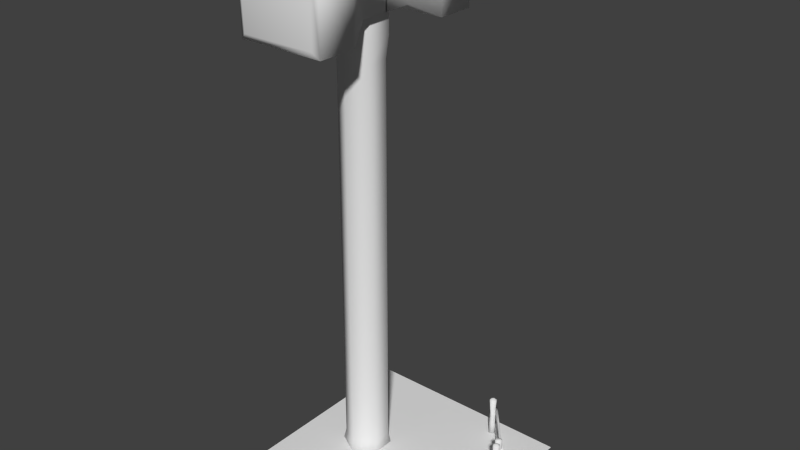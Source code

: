 # Source: scene.blend  (saved by Blender 2.72.0; exported with 4.5.12 LTS)
import bpy
from mathutils import Matrix  # noqa: F401  (used for matrix-valued properties, if any)

bpy.ops.wm.read_factory_settings(use_empty=True)
scene = bpy.context.scene
scene.name = 'Scene'

# ---- collections
col_collection_1 = bpy.data.collections.new('Collection 1'); scene.collection.children.link(col_collection_1)

# ---- materials (node trees are filled in below, after node groups)
mat_material_001 = bpy.data.materials.new('Material.001')
mat_material_001.alpha_threshold = 0.0
mat_material_001.use_transparent_shadow = False
mat_material_001.roughness = 0.5
mat_material_001.specular_intensity = 0.0
mat_hammer_shaft = bpy.data.materials.new('hammer_shaft')
mat_hammer_shaft.alpha_threshold = 0.0
mat_hammer_shaft.use_transparent_shadow = False
mat_hammer_shaft.roughness = 0.5
mat_hammer_shaft.specular_intensity = 0.0
mat_material_002 = bpy.data.materials.new('Material.002')
mat_material_002.alpha_threshold = 0.0
mat_material_002.use_transparent_shadow = False
mat_material_002.roughness = 0.5
mat_material_002.specular_intensity = 0.0

# ---- material node trees

# ---- world
world_world = bpy.data.worlds.new('World'); scene.world = world_world
world_world.color = (0.05088, 0.05088, 0.05088)
world_world.use_sun_shadow = False
world_world.sun_shadow_jitter_overblur = 0.0
world_world.cycles.sampling_method = 'MANUAL'
world_world.cycles.sample_map_resolution = 256

# ---- meshes
me_plane_024 = bpy.data.meshes.new('Plane.024')
me_plane_024.from_pydata([(-1.0, -1.0, 0.0), (1.0, -1.0, 0.0), (-1.0, 1.0, 0.0), (1.0, 1.0, 0.0)], [], [(0, 1, 3, 2)])
_uv = me_plane_024.uv_layers.new(name='UVMap')
_uv.uv.foreach_set('vector', [0.0001, 9.998e-05, 0.9999, 9.998e-05, 0.9999, 0.9999, 9.998e-05, 0.9999])
me_plane_024.use_remesh_preserve_volume = False
me_plane_024.use_remesh_preserve_attributes = False
me_plane_024.use_mirror_vertex_groups = False
me_plane_024.update()
me_plane_023 = bpy.data.meshes.new('Plane.023')
me_plane_023.from_pydata([(-1.0, -1.0, 0.0), (1.0, -1.0, 0.0), (-1.0, 1.0, 0.0), (1.0, 1.0, 0.0)], [], [(0, 1, 3, 2)])
_uv = me_plane_023.uv_layers.new(name='UVMap')
_uv.uv.foreach_set('vector', [0.0001, 9.998e-05, 0.9999, 9.998e-05, 0.9999, 0.9999, 9.998e-05, 0.9999])
me_plane_023.use_remesh_preserve_volume = False
me_plane_023.use_remesh_preserve_attributes = False
me_plane_023.use_mirror_vertex_groups = False
me_plane_023.update()
me_plane_022 = bpy.data.meshes.new('Plane.022')
me_plane_022.from_pydata([(-1.0, -1.0, 0.0), (1.0, -1.0, 0.0), (-1.0, 1.0, 0.0), (1.0, 1.0, 0.0)], [], [(0, 1, 3, 2)])
_uv = me_plane_022.uv_layers.new(name='UVMap')
_uv.uv.foreach_set('vector', [0.0001, 9.998e-05, 0.9999, 9.998e-05, 0.9999, 0.9999, 9.998e-05, 0.9999])
me_plane_022.use_remesh_preserve_volume = False
me_plane_022.use_remesh_preserve_attributes = False
me_plane_022.use_mirror_vertex_groups = False
me_plane_022.update()
me_plane_021 = bpy.data.meshes.new('Plane.021')
me_plane_021.from_pydata([(-1.0, -1.0, 0.0), (1.0, -1.0, 0.0), (-1.0, 1.0, 0.0), (1.0, 1.0, 0.0)], [], [(0, 1, 3, 2)])
_uv = me_plane_021.uv_layers.new(name='UVMap')
_uv.uv.foreach_set('vector', [0.0001, 9.998e-05, 0.9999, 9.998e-05, 0.9999, 0.9999, 9.998e-05, 0.9999])
me_plane_021.use_remesh_preserve_volume = False
me_plane_021.use_remesh_preserve_attributes = False
me_plane_021.use_mirror_vertex_groups = False
me_plane_021.update()
me_plane_020 = bpy.data.meshes.new('Plane.020')
me_plane_020.from_pydata([(-1.0, -1.0, 0.0), (1.0, -1.0, 0.0), (-1.0, 1.0, 0.0), (1.0, 1.0, 0.0)], [], [(0, 1, 3, 2)])
_uv = me_plane_020.uv_layers.new(name='UVMap')
_uv.uv.foreach_set('vector', [0.0001, 9.998e-05, 0.9999, 9.998e-05, 0.9999, 0.9999, 9.998e-05, 0.9999])
me_plane_020.use_remesh_preserve_volume = False
me_plane_020.use_remesh_preserve_attributes = False
me_plane_020.use_mirror_vertex_groups = False
me_plane_020.update()
me_plane_019 = bpy.data.meshes.new('Plane.019')
me_plane_019.from_pydata([(-1.0, -1.0, 0.0), (1.0, -1.0, 0.0), (-1.0, 1.0, 0.0), (1.0, 1.0, 0.0)], [], [(0, 1, 3, 2)])
_uv = me_plane_019.uv_layers.new(name='UVMap')
_uv.uv.foreach_set('vector', [0.0001, 9.998e-05, 0.9999, 9.998e-05, 0.9999, 0.9999, 9.998e-05, 0.9999])
me_plane_019.use_remesh_preserve_volume = False
me_plane_019.use_remesh_preserve_attributes = False
me_plane_019.use_mirror_vertex_groups = False
me_plane_019.update()
me_plane_018 = bpy.data.meshes.new('Plane.018')
me_plane_018.from_pydata([(-1.0, -1.0, 0.0), (1.0, -1.0, 0.0), (-1.0, 1.0, 0.0), (1.0, 1.0, 0.0)], [], [(0, 1, 3, 2)])
_uv = me_plane_018.uv_layers.new(name='UVMap')
_uv.uv.foreach_set('vector', [0.0001, 9.998e-05, 0.9999, 9.998e-05, 0.9999, 0.9999, 9.998e-05, 0.9999])
me_plane_018.use_remesh_preserve_volume = False
me_plane_018.use_remesh_preserve_attributes = False
me_plane_018.use_mirror_vertex_groups = False
me_plane_018.update()
me_plane_017 = bpy.data.meshes.new('Plane.017')
me_plane_017.from_pydata([(-1.0, -1.0, 0.0), (1.0, -1.0, 0.0), (-1.0, 1.0, 0.0), (1.0, 1.0, 0.0)], [], [(0, 1, 3, 2)])
_uv = me_plane_017.uv_layers.new(name='UVMap')
_uv.uv.foreach_set('vector', [0.0001, 9.998e-05, 0.9999, 9.998e-05, 0.9999, 0.9999, 9.998e-05, 0.9999])
me_plane_017.use_remesh_preserve_volume = False
me_plane_017.use_remesh_preserve_attributes = False
me_plane_017.use_mirror_vertex_groups = False
me_plane_017.update()
me_plane_016 = bpy.data.meshes.new('Plane.016')
me_plane_016.from_pydata([(-1.0, -1.0, 0.0), (1.0, -1.0, 0.0), (-1.0, 1.0, 0.0), (1.0, 1.0, 0.0)], [], [(0, 1, 3, 2)])
_uv = me_plane_016.uv_layers.new(name='UVMap')
_uv.uv.foreach_set('vector', [0.0001, 9.998e-05, 0.9999, 9.998e-05, 0.9999, 0.9999, 9.998e-05, 0.9999])
me_plane_016.use_remesh_preserve_volume = False
me_plane_016.use_remesh_preserve_attributes = False
me_plane_016.use_mirror_vertex_groups = False
me_plane_016.update()
me_plane_015 = bpy.data.meshes.new('Plane.015')
me_plane_015.from_pydata([(-1.0, -1.0, 0.0), (1.0, -1.0, 0.0), (-1.0, 1.0, 0.0), (1.0, 1.0, 0.0)], [], [(0, 1, 3, 2)])
_uv = me_plane_015.uv_layers.new(name='UVMap')
_uv.uv.foreach_set('vector', [0.0001, 9.998e-05, 0.9999, 9.998e-05, 0.9999, 0.9999, 9.998e-05, 0.9999])
me_plane_015.use_remesh_preserve_volume = False
me_plane_015.use_remesh_preserve_attributes = False
me_plane_015.use_mirror_vertex_groups = False
me_plane_015.update()
me_plane_014 = bpy.data.meshes.new('Plane.014')
me_plane_014.from_pydata([(-1.0, -1.0, 0.0), (1.0, -1.0, 0.0), (-1.0, 1.0, 0.0), (1.0, 1.0, 0.0)], [], [(0, 1, 3, 2)])
_uv = me_plane_014.uv_layers.new(name='UVMap')
_uv.uv.foreach_set('vector', [0.0001, 9.998e-05, 0.9999, 9.998e-05, 0.9999, 0.9999, 9.998e-05, 0.9999])
me_plane_014.use_remesh_preserve_volume = False
me_plane_014.use_remesh_preserve_attributes = False
me_plane_014.use_mirror_vertex_groups = False
me_plane_014.update()
me_plane_013 = bpy.data.meshes.new('Plane.013')
me_plane_013.from_pydata([(-1.0, -1.0, 0.0), (1.0, -1.0, 0.0), (-1.0, 1.0, 0.0), (1.0, 1.0, 0.0)], [], [(0, 1, 3, 2)])
_uv = me_plane_013.uv_layers.new(name='UVMap')
_uv.uv.foreach_set('vector', [0.0001, 9.998e-05, 0.9999, 9.998e-05, 0.9999, 0.9999, 9.998e-05, 0.9999])
me_plane_013.use_remesh_preserve_volume = False
me_plane_013.use_remesh_preserve_attributes = False
me_plane_013.use_mirror_vertex_groups = False
me_plane_013.update()
me_plane_012 = bpy.data.meshes.new('Plane.012')
me_plane_012.from_pydata([(-1.0, -1.0, 0.0), (1.0, -1.0, 0.0), (-1.0, 1.0, 0.0), (1.0, 1.0, 0.0)], [], [(0, 1, 3, 2)])
_uv = me_plane_012.uv_layers.new(name='UVMap')
_uv.uv.foreach_set('vector', [0.0001, 9.998e-05, 0.9999, 9.998e-05, 0.9999, 0.9999, 9.998e-05, 0.9999])
me_plane_012.use_remesh_preserve_volume = False
me_plane_012.use_remesh_preserve_attributes = False
me_plane_012.use_mirror_vertex_groups = False
me_plane_012.update()
me_plane_011 = bpy.data.meshes.new('Plane.011')
me_plane_011.from_pydata([(-1.0, -1.0, 0.0), (1.0, -1.0, 0.0), (-1.0, 1.0, 0.0), (1.0, 1.0, 0.0)], [], [(0, 1, 3, 2)])
_uv = me_plane_011.uv_layers.new(name='UVMap')
_uv.uv.foreach_set('vector', [0.0001, 9.998e-05, 0.9999, 9.998e-05, 0.9999, 0.9999, 9.998e-05, 0.9999])
me_plane_011.use_remesh_preserve_volume = False
me_plane_011.use_remesh_preserve_attributes = False
me_plane_011.use_mirror_vertex_groups = False
me_plane_011.update()
me_plane_010 = bpy.data.meshes.new('Plane.010')
me_plane_010.from_pydata([(-1.0, -1.0, 0.0), (1.0, -1.0, 0.0), (-1.0, 1.0, 0.0), (1.0, 1.0, 0.0)], [], [(0, 1, 3, 2)])
_uv = me_plane_010.uv_layers.new(name='UVMap')
_uv.uv.foreach_set('vector', [0.0001, 9.998e-05, 0.9999, 9.998e-05, 0.9999, 0.9999, 9.998e-05, 0.9999])
me_plane_010.use_remesh_preserve_volume = False
me_plane_010.use_remesh_preserve_attributes = False
me_plane_010.use_mirror_vertex_groups = False
me_plane_010.update()
me_plane_009 = bpy.data.meshes.new('Plane.009')
me_plane_009.from_pydata([(-1.0, -1.0, 0.0), (1.0, -1.0, 0.0), (-1.0, 1.0, 0.0), (1.0, 1.0, 0.0)], [], [(0, 1, 3, 2)])
_uv = me_plane_009.uv_layers.new(name='UVMap')
_uv.uv.foreach_set('vector', [0.0001, 9.998e-05, 0.9999, 9.998e-05, 0.9999, 0.9999, 9.998e-05, 0.9999])
me_plane_009.use_remesh_preserve_volume = False
me_plane_009.use_remesh_preserve_attributes = False
me_plane_009.use_mirror_vertex_groups = False
me_plane_009.update()
me_plane_008 = bpy.data.meshes.new('Plane.008')
me_plane_008.from_pydata([(-1.0, -1.0, 0.0), (1.0, -1.0, 0.0), (-1.0, 1.0, 0.0), (1.0, 1.0, 0.0)], [], [(0, 1, 3, 2)])
_uv = me_plane_008.uv_layers.new(name='UVMap')
_uv.uv.foreach_set('vector', [0.0001, 9.998e-05, 0.9999, 9.998e-05, 0.9999, 0.9999, 9.998e-05, 0.9999])
me_plane_008.use_remesh_preserve_volume = False
me_plane_008.use_remesh_preserve_attributes = False
me_plane_008.use_mirror_vertex_groups = False
me_plane_008.update()
me_plane_007 = bpy.data.meshes.new('Plane.007')
me_plane_007.from_pydata([(-1.0, -1.0, 0.0), (1.0, -1.0, 0.0), (-1.0, 1.0, 0.0), (1.0, 1.0, 0.0)], [], [(0, 1, 3, 2)])
_uv = me_plane_007.uv_layers.new(name='UVMap')
_uv.uv.foreach_set('vector', [0.0001, 9.998e-05, 0.9999, 9.998e-05, 0.9999, 0.9999, 9.998e-05, 0.9999])
me_plane_007.use_remesh_preserve_volume = False
me_plane_007.use_remesh_preserve_attributes = False
me_plane_007.use_mirror_vertex_groups = False
me_plane_007.update()
me_plane_006 = bpy.data.meshes.new('Plane.006')
me_plane_006.from_pydata([(-1.0, -1.0, 0.0), (1.0, -1.0, 0.0), (-1.0, 1.0, 0.0), (1.0, 1.0, 0.0)], [], [(0, 1, 3, 2)])
_uv = me_plane_006.uv_layers.new(name='UVMap')
_uv.uv.foreach_set('vector', [0.0001, 9.998e-05, 0.9999, 9.998e-05, 0.9999, 0.9999, 9.998e-05, 0.9999])
me_plane_006.use_remesh_preserve_volume = False
me_plane_006.use_remesh_preserve_attributes = False
me_plane_006.use_mirror_vertex_groups = False
me_plane_006.update()
me_plane_005 = bpy.data.meshes.new('Plane.005')
me_plane_005.from_pydata([(-1.0, -1.0, 0.0), (1.0, -1.0, 0.0), (-1.0, 1.0, 0.0), (1.0, 1.0, 0.0)], [], [(0, 1, 3, 2)])
_uv = me_plane_005.uv_layers.new(name='UVMap')
_uv.uv.foreach_set('vector', [0.0001, 9.998e-05, 0.9999, 9.998e-05, 0.9999, 0.9999, 9.998e-05, 0.9999])
me_plane_005.use_remesh_preserve_volume = False
me_plane_005.use_remesh_preserve_attributes = False
me_plane_005.use_mirror_vertex_groups = False
me_plane_005.update()
me_plane_004 = bpy.data.meshes.new('Plane.004')
me_plane_004.from_pydata([(-1.0, -1.0, 0.0), (1.0, -1.0, 0.0), (-1.0, 1.0, 0.0), (1.0, 1.0, 0.0)], [], [(0, 1, 3, 2)])
_uv = me_plane_004.uv_layers.new(name='UVMap')
_uv.uv.foreach_set('vector', [0.0001, 9.998e-05, 0.9999, 9.998e-05, 0.9999, 0.9999, 9.998e-05, 0.9999])
me_plane_004.use_remesh_preserve_volume = False
me_plane_004.use_remesh_preserve_attributes = False
me_plane_004.use_mirror_vertex_groups = False
me_plane_004.update()
me_plane_003 = bpy.data.meshes.new('Plane.003')
me_plane_003.from_pydata([(-1.0, -1.0, 0.0), (1.0, -1.0, 0.0), (-1.0, 1.0, 0.0), (1.0, 1.0, 0.0)], [], [(0, 1, 3, 2)])
_uv = me_plane_003.uv_layers.new(name='UVMap')
_uv.uv.foreach_set('vector', [0.0001, 9.998e-05, 0.9999, 9.998e-05, 0.9999, 0.9999, 9.998e-05, 0.9999])
me_plane_003.use_remesh_preserve_volume = False
me_plane_003.use_remesh_preserve_attributes = False
me_plane_003.use_mirror_vertex_groups = False
me_plane_003.update()
me_plane_002 = bpy.data.meshes.new('Plane.002')
me_plane_002.from_pydata([(-1.0, -1.0, 0.0), (1.0, -1.0, 0.0), (-1.0, 1.0, 0.0), (1.0, 1.0, 0.0)], [], [(0, 1, 3, 2)])
_uv = me_plane_002.uv_layers.new(name='UVMap')
_uv.uv.foreach_set('vector', [0.0001, 9.998e-05, 0.9999, 9.998e-05, 0.9999, 0.9999, 9.998e-05, 0.9999])
me_plane_002.use_remesh_preserve_volume = False
me_plane_002.use_remesh_preserve_attributes = False
me_plane_002.use_mirror_vertex_groups = False
me_plane_002.update()
me_plane_001 = bpy.data.meshes.new('Plane.001')
me_plane_001.from_pydata([(-1.0, -1.0, 0.0), (1.0, -1.0, 0.0), (-1.0, 1.0, 0.0), (1.0, 1.0, 0.0)], [], [(0, 1, 3, 2)])
_uv = me_plane_001.uv_layers.new(name='UVMap')
_uv.uv.foreach_set('vector', [0.0001, 9.998e-05, 0.9999, 9.998e-05, 0.9999, 0.9999, 9.998e-05, 0.9999])
me_plane_001.use_remesh_preserve_volume = False
me_plane_001.use_remesh_preserve_attributes = False
me_plane_001.use_mirror_vertex_groups = False
me_plane_001.update()
me_circle_002 = bpy.data.meshes.new('Circle.002')
me_circle_002.from_pydata([(0.2229, 1.382, 0.002217), (0.2659, 1.53, 0.002217), (0.1714, 1.647, 0.002217), (0.02582, 1.616, 0.002217), (-0.03975, 1.475, 0.002217), (0.06684, 1.361, 0.002217), (0.2231, 1.382, 0.602), (0.2675, 1.531, 0.602), (0.1627, 1.626, 0.6018), (0.03755, 1.598, 0.6016), (-0.02636, 1.479, 0.6021), (0.07469, 1.356, 0.6179), (0.2227, 1.383, 1.202), (0.2562, 1.527, 1.202), (0.1646, 1.625, 1.202), (0.02399, 1.617, 1.202), (0.001354, 1.484, 1.203), (0.03171, 1.368, 1.182), (0.2367, 1.365, 1.822), (0.301, 1.535, 1.845), (0.1803, 1.654, 1.879), (0.03057, 1.612, 1.889), (-0.04845, 1.468, 1.888), (0.05898, 1.331, 1.845), (0.1182, 1.503, 0.002217), (0.1871, 1.415, 1.868), (0.2179, 1.493, 1.891), (0.1636, 1.554, 1.924), (0.07835, 1.536, 1.932), (0.04747, 1.458, 1.909), (0.1018, 1.397, 1.876), (0.1327, 1.476, 1.9), (0.1225, -1.351, 0.0003213), (-0.007449, -1.436, 0.0003213), (-0.007448, -1.586, 0.0003213), (0.1225, -1.661, 0.0003213), (0.2669, -1.594, 0.0003213), (0.2555, -1.435, 0.0003213), (0.1225, -1.35, 0.602), (-0.007449, -1.436, 0.602), (0.02194, -1.569, 0.6019), (0.1258, -1.629, 0.6015), (0.2476, -1.583, 0.602), (0.2524, -1.426, 0.6179), (0.1222, -1.351, 1.202), (-0.006763, -1.436, 1.202), (-0.001641, -1.583, 1.202), (0.1221, -1.648, 1.202), (0.2267, -1.568, 1.203), (0.2729, -1.463, 1.182), (0.1225, -1.329, 1.822), (-0.03553, -1.417, 1.845), (-0.03553, -1.594, 1.892), (0.1225, -1.682, 1.915), (0.2804, -1.594, 1.892), (0.2804, -1.417, 1.845), (0.125, -1.51, 0.0003213), (0.1225, -1.38, 1.893), (0.02272, -1.435, 1.908), (0.02272, -1.547, 1.938), (0.1225, -1.602, 1.953), (0.2222, -1.547, 1.938), (0.2222, -1.435, 1.908), (0.1225, -1.491, 1.923), (0.2468, -1.716, 1.07), (0.2428, -0.6181, 1.128), (0.3102, -0.6179, 1.155), (0.3476, -1.709, 1.077), (0.2467, -1.714, 1.368), (0.2304, -0.6185, 1.393), (0.3059, -0.6187, 1.377), (0.3477, -1.709, 1.363), (0.247, 0.566, 1.036), (0.3433, 0.566, 1.041), (0.2708, 0.5661, 1.313), (0.3417, 0.5661, 1.318), (0.2471, 1.603, 1.1), (0.3483, 1.603, 1.1), (0.247, 1.602, 1.403), (0.3471, 1.581, 1.379), (0.2295, -1.736, 0.3204), (0.2354, -0.1148, 0.3515), (0.3238, -0.1142, 0.3815), (0.3449, -1.732, 0.3242), (0.2359, -1.74, 0.6113), (0.2583, -0.1152, 0.6263), (0.3408, -0.1151, 0.6317), (0.3546, -1.72, 0.5915), (0.236, 1.698, 0.2498), (0.3461, 1.691, 0.2602), (0.2361, 1.771, 0.5407), (0.3557, 1.762, 0.5339)], [], [(0, 6, 11, 5), (5, 11, 10, 4), (4, 10, 9, 3), (3, 9, 8, 2), (2, 8, 7, 1), (1, 7, 6, 0), (6, 12, 17, 11), (11, 17, 16, 10), (10, 16, 15, 9), (9, 15, 14, 8), (8, 14, 13, 7), (7, 13, 12, 6), (12, 18, 23, 17), (17, 23, 22, 16), (16, 22, 21, 15), (15, 21, 20, 14), (14, 20, 19, 13), (13, 19, 18, 12), (18, 25, 30, 23), (23, 30, 29, 22), (22, 29, 28, 21), (21, 28, 27, 20), (20, 27, 26, 19), (19, 26, 25, 18), (25, 31, 30), (30, 31, 29), (29, 31, 28), (28, 31, 27), (27, 31, 26), (26, 31, 25), (5, 24, 0), (4, 24, 5), (3, 24, 4), (2, 24, 3), (1, 24, 2), (0, 24, 1), (32, 38, 43, 37), (37, 43, 42, 36), (36, 42, 41, 35), (35, 41, 40, 34), (34, 40, 39, 33), (33, 39, 38, 32), (38, 44, 49, 43), (43, 49, 48, 42), (42, 48, 47, 41), (41, 47, 46, 40), (40, 46, 45, 39), (39, 45, 44, 38), (44, 50, 55, 49), (49, 55, 54, 48), (48, 54, 53, 47), (47, 53, 52, 46), (46, 52, 51, 45), (45, 51, 50, 44), (50, 57, 62, 55), (55, 62, 61, 54), (54, 61, 60, 53), (53, 60, 59, 52), (52, 59, 58, 51), (51, 58, 57, 50), (57, 63, 62), (62, 63, 61), (61, 63, 60), (60, 63, 59), (59, 63, 58), (58, 63, 57), (37, 56, 32), (36, 56, 37), (35, 56, 36), (34, 56, 35), (33, 56, 34), (32, 56, 33), (68, 69, 65, 64), (66, 65, 72, 73), (70, 71, 67, 66), (71, 68, 64, 67), (64, 65, 66, 67), (71, 70, 69, 68), (73, 72, 76, 77), (70, 66, 73, 75), (69, 70, 75, 74), (65, 69, 74, 72), (78, 79, 77, 76), (75, 73, 77, 79), (74, 75, 79, 78), (72, 74, 78, 76), (84, 85, 81, 80), (82, 81, 88, 89), (86, 87, 83, 82), (87, 84, 80, 83), (80, 81, 82, 83), (87, 86, 85, 84), (90, 91, 89, 88), (86, 82, 89, 91), (85, 86, 91, 90), (81, 85, 90, 88)])
me_circle_002.polygons.foreach_set('use_smooth', [True] * 96)
_uv = me_circle_002.uv_layers.new(name='UVMap')
_uv.uv.foreach_set('vector', [0.4726, 0.4598, 0.4654, 0.6064, 0.4283, 0.609, 0.4342, 0.4579, 0.4342, 0.4579, 0.4283, 0.609, 0.389, 0.6033, 0.3961, 0.4557, 0.3961, 0.4557, 0.389, 0.6033, 0.3554, 0.6026, 0.3585, 0.4543, 0.3585, 0.4543, 0.3554, 0.6026, 0.3235, 0.6018, 0.3223, 0.4539, 0.3223, 0.4539, 0.3235, 0.6018, 0.2885, 0.6014, 0.2857, 0.4548, 0.5102, 0.4616, 0.5036, 0.6078, 0.4654, 0.6064, 0.4726, 0.4598, 0.4654, 0.6064, 0.4623, 0.7549, 0.4146, 0.7496, 0.4283, 0.609, 0.4283, 0.609, 0.4146, 0.7496, 0.3845, 0.754, 0.389, 0.6033, 0.389, 0.6033, 0.3845, 0.754, 0.3508, 0.7525, 0.3554, 0.6026, 0.3554, 0.6026, 0.3508, 0.7525, 0.3162, 0.7509, 0.3235, 0.6018, 0.3235, 0.6018, 0.3162, 0.7509, 0.2833, 0.7486, 0.2885, 0.6014, 0.5036, 0.6078, 0.4986, 0.7545, 0.4623, 0.7549, 0.4654, 0.6064, 0.4623, 0.7549, 0.4658, 0.9076, 0.422, 0.9136, 0.4146, 0.7496, 0.4146, 0.7496, 0.422, 0.9136, 0.3802, 0.9238, 0.3845, 0.754, 0.3845, 0.754, 0.3802, 0.9238, 0.3406, 0.9211, 0.3508, 0.7525, 0.3508, 0.7525, 0.3406, 0.9211, 0.3026, 0.9165, 0.3162, 0.7509, 0.3162, 0.7509, 0.3026, 0.9165, 0.2624, 0.9043, 0.2833, 0.7486, 0.4986, 0.7545, 0.5102, 0.9116, 0.4658, 0.9076, 0.4623, 0.7549, 0.367, 0.9964, 0.3622, 0.9773, 0.3759, 0.9629, 0.3959, 0.9638, 0.3959, 0.9638, 0.3759, 0.9629, 0.3695, 0.9443, 0.3802, 0.9238, 0.3802, 0.9238, 0.3695, 0.9443, 0.3512, 0.9411, 0.3406, 0.9211, 0.3406, 0.9211, 0.3512, 0.9411, 0.3384, 0.9542, 0.3146, 0.9473, 0.3146, 0.9473, 0.3384, 0.9542, 0.3434, 0.9724, 0.3245, 0.9872, 0.3245, 0.9872, 0.3434, 0.9724, 0.3622, 0.9773, 0.367, 0.9964, 0.3622, 0.9773, 0.3567, 0.9587, 0.3759, 0.9629, 0.3759, 0.9629, 0.3567, 0.9587, 0.3695, 0.9443, 0.3695, 0.9443, 0.3567, 0.9587, 0.3512, 0.9411, 0.3512, 0.9411, 0.3567, 0.9587, 0.3384, 0.9542, 0.3384, 0.9542, 0.3567, 0.9587, 0.3434, 0.9724, 0.3434, 0.9724, 0.3567, 0.9587, 0.3622, 0.9773, 0.4116, 0.4213, 0.3752, 0.4231, 0.3923, 0.3885, 0.3961, 0.4557, 0.3752, 0.4231, 0.4116, 0.4213, 0.3585, 0.4543, 0.3752, 0.4231, 0.3961, 0.4557, 0.338, 0.4248, 0.3752, 0.4231, 0.3585, 0.4543, 0.3552, 0.3928, 0.3752, 0.4231, 0.338, 0.4248, 0.3923, 0.3885, 0.3752, 0.4231, 0.3552, 0.3928, 0.1134, 0.4538, 0.1099, 0.6016, 0.07259, 0.604, 0.07498, 0.4528, 0.07498, 0.4528, 0.07259, 0.604, 0.03462, 0.5983, 0.03617, 0.4516, 0.2621, 0.4604, 0.2454, 0.6067, 0.2129, 0.6053, 0.2237, 0.4567, 0.2237, 0.4567, 0.2129, 0.6053, 0.1828, 0.6043, 0.1875, 0.4547, 0.1875, 0.4547, 0.1828, 0.6043, 0.1486, 0.6031, 0.1513, 0.4545, 0.1513, 0.4545, 0.1486, 0.6031, 0.1099, 0.6016, 0.1134, 0.4538, 0.1099, 0.6016, 0.1015, 0.7516, 0.05515, 0.7431, 0.07259, 0.604, 0.07259, 0.604, 0.05515, 0.7431, 0.02645, 0.7454, 0.03462, 0.5983, 0.2454, 0.6067, 0.2438, 0.7545, 0.2115, 0.7556, 0.2129, 0.6053, 0.2129, 0.6053, 0.2115, 0.7556, 0.1769, 0.7556, 0.1828, 0.6043, 0.1828, 0.6043, 0.1769, 0.7556, 0.1403, 0.754, 0.1486, 0.6031, 0.1486, 0.6031, 0.1403, 0.754, 0.1015, 0.7516, 0.1099, 0.6016, 0.1015, 0.7516, 0.08848, 0.9045, 0.04426, 0.9059, 0.05515, 0.7431, 0.05515, 0.7431, 0.04426, 0.9059, 0.0001618, 0.9121, 0.02645, 0.7454, 0.2438, 0.7545, 0.2621, 0.9224, 0.2185, 0.9309, 0.2115, 0.7556, 0.2115, 0.7556, 0.2185, 0.9309, 0.1744, 0.926, 0.1769, 0.7556, 0.1769, 0.7556, 0.1744, 0.926, 0.1317, 0.9134, 0.1403, 0.754, 0.1403, 0.754, 0.1317, 0.9134, 0.08848, 0.9045, 0.1015, 0.7516, 0.09949, 0.944, 0.1191, 0.9506, 0.1254, 0.9736, 0.1099, 0.9872, 0.1099, 0.9872, 0.1254, 0.9736, 0.1484, 0.9796, 0.1525, 0.9998, 0.1525, 0.9998, 0.1484, 0.9796, 0.1652, 0.9626, 0.1848, 0.9692, 0.1848, 0.9692, 0.1652, 0.9626, 0.1589, 0.9396, 0.1744, 0.926, 0.1744, 0.926, 0.1589, 0.9396, 0.1358, 0.9336, 0.1317, 0.9134, 0.1317, 0.9134, 0.1358, 0.9336, 0.1191, 0.9506, 0.09949, 0.944, 0.1191, 0.9506, 0.1421, 0.9566, 0.1254, 0.9736, 0.1254, 0.9736, 0.1421, 0.9566, 0.1484, 0.9796, 0.1484, 0.9796, 0.1421, 0.9566, 0.1652, 0.9626, 0.1652, 0.9626, 0.1421, 0.9566, 0.1589, 0.9396, 0.1589, 0.9396, 0.1421, 0.9566, 0.1358, 0.9336, 0.1358, 0.9336, 0.1421, 0.9566, 0.1191, 0.9506, 0.1515, 0.391, 0.1695, 0.4226, 0.1309, 0.423, 0.1899, 0.3885, 0.1695, 0.4226, 0.1515, 0.391, 0.2059, 0.4235, 0.1695, 0.4226, 0.1899, 0.3885, 0.1875, 0.4547, 0.1695, 0.4226, 0.2059, 0.4235, 0.1513, 0.4545, 0.1695, 0.4226, 0.1875, 0.4547, 0.1309, 0.423, 0.1695, 0.4226, 0.1513, 0.4545, 0.02509, 0.3154, 0.2912, 0.3111, 0.2928, 0.3752, 0.02414, 0.3881, 0.2931, 0.2378, 0.2934, 0.2197, 0.5856, 0.2039, 0.5865, 0.2275, 0.2913, 0.2924, 0.02539, 0.2908, 0.02427, 0.2228, 0.2931, 0.2378, 0.02539, 0.2908, 0.001332, 0.2923, 0.0001618, 0.2214, 0.02427, 0.2228, 0.02459, 0.1979, 0.2934, 0.2197, 0.2931, 0.2378, 0.02427, 0.2228, 0.02539, 0.2908, 0.2913, 0.2924, 0.2912, 0.3111, 0.02509, 0.3154, 0.5865, 0.2275, 0.5856, 0.2039, 0.839, 0.199, 0.8395, 0.2243, 0.2913, 0.2924, 0.2931, 0.2378, 0.5865, 0.2275, 0.5871, 0.2957, 0.2912, 0.3111, 0.2913, 0.2924, 0.5871, 0.2957, 0.5868, 0.3134, 0.2928, 0.3752, 0.2912, 0.3111, 0.5868, 0.3134, 0.5856, 0.383, 0.8638, 0.2978, 0.8391, 0.292, 0.8395, 0.2243, 0.864, 0.2245, 0.5871, 0.2957, 0.5865, 0.2275, 0.8395, 0.2243, 0.8391, 0.292, 0.5868, 0.3134, 0.5871, 0.2957, 0.8391, 0.292, 0.8448, 0.3164, 0.5856, 0.383, 0.5868, 0.3134, 0.8448, 0.3164, 0.8385, 0.3881, 0.02713, 0.1227, 0.4243, 0.1179, 0.4254, 0.1853, 0.0282, 0.194, 0.4257, 0.03619, 0.4256, 0.01324, 0.8716, 0.0001618, 0.8705, 0.02738, 0.4244, 0.09763, 0.03198, 0.09315, 0.02811, 0.0285, 0.4257, 0.03619, 0.03198, 0.09315, 0.002994, 0.09855, 0.0001618, 0.02822, 0.02811, 0.0285, 0.02794, 0.0001627, 0.4256, 0.01324, 0.4257, 0.03619, 0.02811, 0.0285, 0.03198, 0.09315, 0.4244, 0.09763, 0.4243, 0.1179, 0.02713, 0.1227, 0.9141, 0.09111, 0.8848, 0.09598, 0.8705, 0.02738, 0.8966, 0.01893, 0.4244, 0.09763, 0.4257, 0.03619, 0.8705, 0.02738, 0.8848, 0.09598, 0.4243, 0.1179, 0.4244, 0.09763, 0.8848, 0.09598, 0.8868, 0.1255, 0.4254, 0.1853, 0.4243, 0.1179, 0.8868, 0.1255, 0.871, 0.1976])
me_circle_002.materials.append(mat_material_001)
me_circle_002.use_remesh_preserve_volume = False
me_circle_002.use_remesh_preserve_attributes = False
me_circle_002.use_mirror_vertex_groups = False
me_circle_002.update()
me_circle_001 = bpy.data.meshes.new('Circle.001')
me_circle_001.from_pydata([(0.2229, 1.382, 0.002217), (0.2659, 1.53, 0.002217), (0.1714, 1.647, 0.002217), (0.02582, 1.616, 0.002217), (-0.03975, 1.475, 0.002217), (0.06684, 1.361, 0.002217), (0.2231, 1.382, 0.602), (0.2675, 1.531, 0.602), (0.1627, 1.626, 0.6018), (0.03755, 1.598, 0.6016), (-0.02636, 1.479, 0.6021), (0.07469, 1.356, 0.6179), (0.2227, 1.383, 1.202), (0.2562, 1.527, 1.202), (0.1646, 1.625, 1.202), (0.02399, 1.617, 1.202), (0.001354, 1.484, 1.203), (0.03171, 1.368, 1.182), (0.2367, 1.365, 1.822), (0.301, 1.535, 1.845), (0.1803, 1.654, 1.879), (0.03057, 1.612, 1.889), (-0.04845, 1.468, 1.888), (0.05898, 1.331, 1.845), (0.1182, 1.503, 0.002217), (0.1871, 1.415, 1.868), (0.2179, 1.493, 1.891), (0.1636, 1.554, 1.924), (0.07835, 1.536, 1.932), (0.04747, 1.458, 1.909), (0.1018, 1.397, 1.876), (0.1327, 1.476, 1.9), (0.1225, -1.351, 0.0003213), (-0.007449, -1.436, 0.0003213), (-0.007448, -1.586, 0.0003213), (0.1225, -1.661, 0.0003213), (0.2669, -1.594, 0.0003213), (0.2555, -1.435, 0.0003213), (0.1225, -1.35, 0.602), (-0.007449, -1.436, 0.602), (0.02194, -1.569, 0.6019), (0.1258, -1.629, 0.6015), (0.2476, -1.583, 0.602), (0.2524, -1.426, 0.6179), (0.1222, -1.351, 1.202), (-0.006763, -1.436, 1.202), (-0.001641, -1.583, 1.202), (0.1221, -1.648, 1.202), (0.2267, -1.568, 1.203), (0.2729, -1.463, 1.182), (0.1225, -1.329, 1.822), (-0.03553, -1.417, 1.845), (-0.03553, -1.594, 1.892), (0.1225, -1.682, 1.915), (0.2804, -1.594, 1.892), (0.2804, -1.417, 1.845), (0.125, -1.51, 0.0003213), (0.1225, -1.38, 1.893), (0.02272, -1.435, 1.908), (0.02272, -1.547, 1.938), (0.1225, -1.602, 1.953), (0.2222, -1.547, 1.938), (0.2222, -1.435, 1.908), (0.1225, -1.491, 1.923), (0.2468, -1.716, 1.07), (0.2428, -0.6181, 1.128), (0.3102, -0.6179, 1.155), (0.3476, -1.709, 1.077), (0.2467, -1.714, 1.368), (0.2304, -0.6185, 1.393), (0.3059, -0.6187, 1.377), (0.3477, -1.709, 1.363), (0.247, 0.566, 1.036), (0.3433, 0.566, 1.041), (0.2708, 0.5661, 1.313), (0.3417, 0.5661, 1.318), (0.2471, 1.603, 1.1), (0.3483, 1.603, 1.1), (0.247, 1.602, 1.403), (0.3471, 1.581, 1.379), (0.2295, -1.736, 0.3204), (0.2354, -0.1148, 0.3515), (0.3238, -0.1142, 0.3815), (0.3449, -1.732, 0.3242), (0.2359, -1.74, 0.6113), (0.2583, -0.1152, 0.6263), (0.3408, -0.1151, 0.6317), (0.3546, -1.72, 0.5915), (0.236, 1.698, 0.2498), (0.3461, 1.691, 0.2602), (0.2361, 1.771, 0.5407), (0.3557, 1.762, 0.5339)], [], [(0, 6, 11, 5), (5, 11, 10, 4), (4, 10, 9, 3), (3, 9, 8, 2), (2, 8, 7, 1), (1, 7, 6, 0), (6, 12, 17, 11), (11, 17, 16, 10), (10, 16, 15, 9), (9, 15, 14, 8), (8, 14, 13, 7), (7, 13, 12, 6), (12, 18, 23, 17), (17, 23, 22, 16), (16, 22, 21, 15), (15, 21, 20, 14), (14, 20, 19, 13), (13, 19, 18, 12), (18, 25, 30, 23), (23, 30, 29, 22), (22, 29, 28, 21), (21, 28, 27, 20), (20, 27, 26, 19), (19, 26, 25, 18), (25, 31, 30), (30, 31, 29), (29, 31, 28), (28, 31, 27), (27, 31, 26), (26, 31, 25), (5, 24, 0), (4, 24, 5), (3, 24, 4), (2, 24, 3), (1, 24, 2), (0, 24, 1), (32, 38, 43, 37), (37, 43, 42, 36), (36, 42, 41, 35), (35, 41, 40, 34), (34, 40, 39, 33), (33, 39, 38, 32), (38, 44, 49, 43), (43, 49, 48, 42), (42, 48, 47, 41), (41, 47, 46, 40), (40, 46, 45, 39), (39, 45, 44, 38), (44, 50, 55, 49), (49, 55, 54, 48), (48, 54, 53, 47), (47, 53, 52, 46), (46, 52, 51, 45), (45, 51, 50, 44), (50, 57, 62, 55), (55, 62, 61, 54), (54, 61, 60, 53), (53, 60, 59, 52), (52, 59, 58, 51), (51, 58, 57, 50), (57, 63, 62), (62, 63, 61), (61, 63, 60), (60, 63, 59), (59, 63, 58), (58, 63, 57), (37, 56, 32), (36, 56, 37), (35, 56, 36), (34, 56, 35), (33, 56, 34), (32, 56, 33), (68, 69, 65, 64), (66, 65, 72, 73), (70, 71, 67, 66), (71, 68, 64, 67), (64, 65, 66, 67), (71, 70, 69, 68), (73, 72, 76, 77), (70, 66, 73, 75), (69, 70, 75, 74), (65, 69, 74, 72), (78, 79, 77, 76), (75, 73, 77, 79), (74, 75, 79, 78), (72, 74, 78, 76), (84, 85, 81, 80), (82, 81, 88, 89), (86, 87, 83, 82), (87, 84, 80, 83), (80, 81, 82, 83), (87, 86, 85, 84), (90, 91, 89, 88), (86, 82, 89, 91), (85, 86, 91, 90), (81, 85, 90, 88)])
me_circle_001.polygons.foreach_set('use_smooth', [True] * 96)
_uv = me_circle_001.uv_layers.new(name='UVMap')
_uv.uv.foreach_set('vector', [0.4726, 0.4598, 0.4654, 0.6064, 0.4283, 0.609, 0.4342, 0.4579, 0.4342, 0.4579, 0.4283, 0.609, 0.389, 0.6033, 0.3961, 0.4557, 0.3961, 0.4557, 0.389, 0.6033, 0.3554, 0.6026, 0.3585, 0.4543, 0.3585, 0.4543, 0.3554, 0.6026, 0.3235, 0.6018, 0.3223, 0.4539, 0.3223, 0.4539, 0.3235, 0.6018, 0.2885, 0.6014, 0.2857, 0.4548, 0.5102, 0.4616, 0.5036, 0.6078, 0.4654, 0.6064, 0.4726, 0.4598, 0.4654, 0.6064, 0.4623, 0.7549, 0.4146, 0.7496, 0.4283, 0.609, 0.4283, 0.609, 0.4146, 0.7496, 0.3845, 0.754, 0.389, 0.6033, 0.389, 0.6033, 0.3845, 0.754, 0.3508, 0.7525, 0.3554, 0.6026, 0.3554, 0.6026, 0.3508, 0.7525, 0.3162, 0.7509, 0.3235, 0.6018, 0.3235, 0.6018, 0.3162, 0.7509, 0.2833, 0.7486, 0.2885, 0.6014, 0.5036, 0.6078, 0.4986, 0.7545, 0.4623, 0.7549, 0.4654, 0.6064, 0.4623, 0.7549, 0.4658, 0.9076, 0.422, 0.9136, 0.4146, 0.7496, 0.4146, 0.7496, 0.422, 0.9136, 0.3802, 0.9238, 0.3845, 0.754, 0.3845, 0.754, 0.3802, 0.9238, 0.3406, 0.9211, 0.3508, 0.7525, 0.3508, 0.7525, 0.3406, 0.9211, 0.3026, 0.9165, 0.3162, 0.7509, 0.3162, 0.7509, 0.3026, 0.9165, 0.2624, 0.9043, 0.2833, 0.7486, 0.4986, 0.7545, 0.5102, 0.9116, 0.4658, 0.9076, 0.4623, 0.7549, 0.367, 0.9964, 0.3622, 0.9773, 0.3759, 0.9629, 0.3959, 0.9638, 0.3959, 0.9638, 0.3759, 0.9629, 0.3695, 0.9443, 0.3802, 0.9238, 0.3802, 0.9238, 0.3695, 0.9443, 0.3512, 0.9411, 0.3406, 0.9211, 0.3406, 0.9211, 0.3512, 0.9411, 0.3384, 0.9542, 0.3146, 0.9473, 0.3146, 0.9473, 0.3384, 0.9542, 0.3434, 0.9724, 0.3245, 0.9872, 0.3245, 0.9872, 0.3434, 0.9724, 0.3622, 0.9773, 0.367, 0.9964, 0.3622, 0.9773, 0.3567, 0.9587, 0.3759, 0.9629, 0.3759, 0.9629, 0.3567, 0.9587, 0.3695, 0.9443, 0.3695, 0.9443, 0.3567, 0.9587, 0.3512, 0.9411, 0.3512, 0.9411, 0.3567, 0.9587, 0.3384, 0.9542, 0.3384, 0.9542, 0.3567, 0.9587, 0.3434, 0.9724, 0.3434, 0.9724, 0.3567, 0.9587, 0.3622, 0.9773, 0.4116, 0.4213, 0.3752, 0.4231, 0.3923, 0.3885, 0.3961, 0.4557, 0.3752, 0.4231, 0.4116, 0.4213, 0.3585, 0.4543, 0.3752, 0.4231, 0.3961, 0.4557, 0.338, 0.4248, 0.3752, 0.4231, 0.3585, 0.4543, 0.3552, 0.3928, 0.3752, 0.4231, 0.338, 0.4248, 0.3923, 0.3885, 0.3752, 0.4231, 0.3552, 0.3928, 0.1134, 0.4538, 0.1099, 0.6016, 0.07259, 0.604, 0.07498, 0.4528, 0.07498, 0.4528, 0.07259, 0.604, 0.03462, 0.5983, 0.03617, 0.4516, 0.2621, 0.4604, 0.2454, 0.6067, 0.2129, 0.6053, 0.2237, 0.4567, 0.2237, 0.4567, 0.2129, 0.6053, 0.1828, 0.6043, 0.1875, 0.4547, 0.1875, 0.4547, 0.1828, 0.6043, 0.1486, 0.6031, 0.1513, 0.4545, 0.1513, 0.4545, 0.1486, 0.6031, 0.1099, 0.6016, 0.1134, 0.4538, 0.1099, 0.6016, 0.1015, 0.7516, 0.05515, 0.7431, 0.07259, 0.604, 0.07259, 0.604, 0.05515, 0.7431, 0.02645, 0.7454, 0.03462, 0.5983, 0.2454, 0.6067, 0.2438, 0.7545, 0.2115, 0.7556, 0.2129, 0.6053, 0.2129, 0.6053, 0.2115, 0.7556, 0.1769, 0.7556, 0.1828, 0.6043, 0.1828, 0.6043, 0.1769, 0.7556, 0.1403, 0.754, 0.1486, 0.6031, 0.1486, 0.6031, 0.1403, 0.754, 0.1015, 0.7516, 0.1099, 0.6016, 0.1015, 0.7516, 0.08848, 0.9045, 0.04426, 0.9059, 0.05515, 0.7431, 0.05515, 0.7431, 0.04426, 0.9059, 0.0001618, 0.9121, 0.02645, 0.7454, 0.2438, 0.7545, 0.2621, 0.9224, 0.2185, 0.9309, 0.2115, 0.7556, 0.2115, 0.7556, 0.2185, 0.9309, 0.1744, 0.926, 0.1769, 0.7556, 0.1769, 0.7556, 0.1744, 0.926, 0.1317, 0.9134, 0.1403, 0.754, 0.1403, 0.754, 0.1317, 0.9134, 0.08848, 0.9045, 0.1015, 0.7516, 0.09949, 0.944, 0.1191, 0.9506, 0.1254, 0.9736, 0.1099, 0.9872, 0.1099, 0.9872, 0.1254, 0.9736, 0.1484, 0.9796, 0.1525, 0.9998, 0.1525, 0.9998, 0.1484, 0.9796, 0.1652, 0.9626, 0.1848, 0.9692, 0.1848, 0.9692, 0.1652, 0.9626, 0.1589, 0.9396, 0.1744, 0.926, 0.1744, 0.926, 0.1589, 0.9396, 0.1358, 0.9336, 0.1317, 0.9134, 0.1317, 0.9134, 0.1358, 0.9336, 0.1191, 0.9506, 0.09949, 0.944, 0.1191, 0.9506, 0.1421, 0.9566, 0.1254, 0.9736, 0.1254, 0.9736, 0.1421, 0.9566, 0.1484, 0.9796, 0.1484, 0.9796, 0.1421, 0.9566, 0.1652, 0.9626, 0.1652, 0.9626, 0.1421, 0.9566, 0.1589, 0.9396, 0.1589, 0.9396, 0.1421, 0.9566, 0.1358, 0.9336, 0.1358, 0.9336, 0.1421, 0.9566, 0.1191, 0.9506, 0.1515, 0.391, 0.1695, 0.4226, 0.1309, 0.423, 0.1899, 0.3885, 0.1695, 0.4226, 0.1515, 0.391, 0.2059, 0.4235, 0.1695, 0.4226, 0.1899, 0.3885, 0.1875, 0.4547, 0.1695, 0.4226, 0.2059, 0.4235, 0.1513, 0.4545, 0.1695, 0.4226, 0.1875, 0.4547, 0.1309, 0.423, 0.1695, 0.4226, 0.1513, 0.4545, 0.02509, 0.3154, 0.2912, 0.3111, 0.2928, 0.3752, 0.02414, 0.3881, 0.2931, 0.2378, 0.2934, 0.2197, 0.5856, 0.2039, 0.5865, 0.2275, 0.2913, 0.2924, 0.02539, 0.2908, 0.02427, 0.2228, 0.2931, 0.2378, 0.02539, 0.2908, 0.001332, 0.2923, 0.0001618, 0.2214, 0.02427, 0.2228, 0.02459, 0.1979, 0.2934, 0.2197, 0.2931, 0.2378, 0.02427, 0.2228, 0.02539, 0.2908, 0.2913, 0.2924, 0.2912, 0.3111, 0.02509, 0.3154, 0.5865, 0.2275, 0.5856, 0.2039, 0.839, 0.199, 0.8395, 0.2243, 0.2913, 0.2924, 0.2931, 0.2378, 0.5865, 0.2275, 0.5871, 0.2957, 0.2912, 0.3111, 0.2913, 0.2924, 0.5871, 0.2957, 0.5868, 0.3134, 0.2928, 0.3752, 0.2912, 0.3111, 0.5868, 0.3134, 0.5856, 0.383, 0.8638, 0.2978, 0.8391, 0.292, 0.8395, 0.2243, 0.864, 0.2245, 0.5871, 0.2957, 0.5865, 0.2275, 0.8395, 0.2243, 0.8391, 0.292, 0.5868, 0.3134, 0.5871, 0.2957, 0.8391, 0.292, 0.8448, 0.3164, 0.5856, 0.383, 0.5868, 0.3134, 0.8448, 0.3164, 0.8385, 0.3881, 0.02713, 0.1227, 0.4243, 0.1179, 0.4254, 0.1853, 0.0282, 0.194, 0.4257, 0.03619, 0.4256, 0.01324, 0.8716, 0.0001618, 0.8705, 0.02738, 0.4244, 0.09763, 0.03198, 0.09315, 0.02811, 0.0285, 0.4257, 0.03619, 0.03198, 0.09315, 0.002994, 0.09855, 0.0001618, 0.02822, 0.02811, 0.0285, 0.02794, 0.0001627, 0.4256, 0.01324, 0.4257, 0.03619, 0.02811, 0.0285, 0.03198, 0.09315, 0.4244, 0.09763, 0.4243, 0.1179, 0.02713, 0.1227, 0.9141, 0.09111, 0.8848, 0.09598, 0.8705, 0.02738, 0.8966, 0.01893, 0.4244, 0.09763, 0.4257, 0.03619, 0.8705, 0.02738, 0.8848, 0.09598, 0.4243, 0.1179, 0.4244, 0.09763, 0.8848, 0.09598, 0.8868, 0.1255, 0.4254, 0.1853, 0.4243, 0.1179, 0.8868, 0.1255, 0.871, 0.1976])
me_circle_001.materials.append(mat_material_001)
me_circle_001.use_remesh_preserve_volume = False
me_circle_001.use_remesh_preserve_attributes = False
me_circle_001.use_mirror_vertex_groups = False
me_circle_001.update()
me_circle = bpy.data.meshes.new('Circle')
me_circle.from_pydata([(0.2229, 1.382, 0.002217), (0.2659, 1.53, 0.002217), (0.1714, 1.647, 0.002217), (0.02582, 1.616, 0.002217), (-0.03975, 1.475, 0.002217), (0.06684, 1.361, 0.002217), (0.2231, 1.382, 0.602), (0.2675, 1.531, 0.602), (0.1627, 1.626, 0.6018), (0.03755, 1.598, 0.6016), (-0.02636, 1.479, 0.6021), (0.07469, 1.356, 0.6179), (0.2227, 1.383, 1.202), (0.2562, 1.527, 1.202), (0.1646, 1.625, 1.202), (0.02399, 1.617, 1.202), (0.001354, 1.484, 1.203), (0.03171, 1.368, 1.182), (0.2367, 1.365, 1.822), (0.301, 1.535, 1.845), (0.1803, 1.654, 1.879), (0.03057, 1.612, 1.889), (-0.04845, 1.468, 1.888), (0.05898, 1.331, 1.845), (0.1182, 1.503, 0.002217), (0.1871, 1.415, 1.868), (0.2179, 1.493, 1.891), (0.1636, 1.554, 1.924), (0.07835, 1.536, 1.932), (0.04747, 1.458, 1.909), (0.1018, 1.397, 1.876), (0.1327, 1.476, 1.9), (0.1225, -1.351, 0.0003213), (-0.007449, -1.436, 0.0003213), (-0.007448, -1.586, 0.0003213), (0.1225, -1.661, 0.0003213), (0.2669, -1.594, 0.0003213), (0.2555, -1.435, 0.0003213), (0.1225, -1.35, 0.602), (-0.007449, -1.436, 0.602), (0.02194, -1.569, 0.6019), (0.1258, -1.629, 0.6015), (0.2476, -1.583, 0.602), (0.2524, -1.426, 0.6179), (0.1222, -1.351, 1.202), (-0.006763, -1.436, 1.202), (-0.001641, -1.583, 1.202), (0.1221, -1.648, 1.202), (0.2267, -1.568, 1.203), (0.2729, -1.463, 1.182), (0.1225, -1.329, 1.822), (-0.03553, -1.417, 1.845), (-0.03553, -1.594, 1.892), (0.1225, -1.682, 1.915), (0.2804, -1.594, 1.892), (0.2804, -1.417, 1.845), (0.125, -1.51, 0.0003213), (0.1225, -1.38, 1.893), (0.02272, -1.435, 1.908), (0.02272, -1.547, 1.938), (0.1225, -1.602, 1.953), (0.2222, -1.547, 1.938), (0.2222, -1.435, 1.908), (0.1225, -1.491, 1.923), (0.2468, -1.716, 1.07), (0.2428, -0.6181, 1.128), (0.3102, -0.6179, 1.155), (0.3476, -1.709, 1.077), (0.2467, -1.714, 1.368), (0.2304, -0.6185, 1.393), (0.3059, -0.6187, 1.377), (0.3477, -1.709, 1.363), (0.247, 0.566, 1.036), (0.3433, 0.566, 1.041), (0.2708, 0.5661, 1.313), (0.3417, 0.5661, 1.318), (0.2471, 1.603, 1.1), (0.3483, 1.603, 1.1), (0.247, 1.602, 1.403), (0.3471, 1.581, 1.379), (0.2295, -1.736, 0.3204), (0.2354, -0.1148, 0.3515), (0.3238, -0.1142, 0.3815), (0.3449, -1.732, 0.3242), (0.2359, -1.74, 0.6113), (0.2583, -0.1152, 0.6263), (0.3408, -0.1151, 0.6317), (0.3546, -1.72, 0.5915), (0.236, 1.698, 0.2498), (0.3461, 1.691, 0.2602), (0.2361, 1.771, 0.5407), (0.3557, 1.762, 0.5339)], [], [(0, 6, 11, 5), (5, 11, 10, 4), (4, 10, 9, 3), (3, 9, 8, 2), (2, 8, 7, 1), (1, 7, 6, 0), (6, 12, 17, 11), (11, 17, 16, 10), (10, 16, 15, 9), (9, 15, 14, 8), (8, 14, 13, 7), (7, 13, 12, 6), (12, 18, 23, 17), (17, 23, 22, 16), (16, 22, 21, 15), (15, 21, 20, 14), (14, 20, 19, 13), (13, 19, 18, 12), (18, 25, 30, 23), (23, 30, 29, 22), (22, 29, 28, 21), (21, 28, 27, 20), (20, 27, 26, 19), (19, 26, 25, 18), (25, 31, 30), (30, 31, 29), (29, 31, 28), (28, 31, 27), (27, 31, 26), (26, 31, 25), (5, 24, 0), (4, 24, 5), (3, 24, 4), (2, 24, 3), (1, 24, 2), (0, 24, 1), (32, 38, 43, 37), (37, 43, 42, 36), (36, 42, 41, 35), (35, 41, 40, 34), (34, 40, 39, 33), (33, 39, 38, 32), (38, 44, 49, 43), (43, 49, 48, 42), (42, 48, 47, 41), (41, 47, 46, 40), (40, 46, 45, 39), (39, 45, 44, 38), (44, 50, 55, 49), (49, 55, 54, 48), (48, 54, 53, 47), (47, 53, 52, 46), (46, 52, 51, 45), (45, 51, 50, 44), (50, 57, 62, 55), (55, 62, 61, 54), (54, 61, 60, 53), (53, 60, 59, 52), (52, 59, 58, 51), (51, 58, 57, 50), (57, 63, 62), (62, 63, 61), (61, 63, 60), (60, 63, 59), (59, 63, 58), (58, 63, 57), (37, 56, 32), (36, 56, 37), (35, 56, 36), (34, 56, 35), (33, 56, 34), (32, 56, 33), (68, 69, 65, 64), (66, 65, 72, 73), (70, 71, 67, 66), (71, 68, 64, 67), (64, 65, 66, 67), (71, 70, 69, 68), (73, 72, 76, 77), (70, 66, 73, 75), (69, 70, 75, 74), (65, 69, 74, 72), (78, 79, 77, 76), (75, 73, 77, 79), (74, 75, 79, 78), (72, 74, 78, 76), (84, 85, 81, 80), (82, 81, 88, 89), (86, 87, 83, 82), (87, 84, 80, 83), (80, 81, 82, 83), (87, 86, 85, 84), (90, 91, 89, 88), (86, 82, 89, 91), (85, 86, 91, 90), (81, 85, 90, 88)])
me_circle.polygons.foreach_set('use_smooth', [True] * 96)
_uv = me_circle.uv_layers.new(name='UVMap')
_uv.uv.foreach_set('vector', [0.4726, 0.4598, 0.4654, 0.6064, 0.4283, 0.609, 0.4342, 0.4579, 0.4342, 0.4579, 0.4283, 0.609, 0.389, 0.6033, 0.3961, 0.4557, 0.3961, 0.4557, 0.389, 0.6033, 0.3554, 0.6026, 0.3585, 0.4543, 0.3585, 0.4543, 0.3554, 0.6026, 0.3235, 0.6018, 0.3223, 0.4539, 0.3223, 0.4539, 0.3235, 0.6018, 0.2885, 0.6014, 0.2857, 0.4548, 0.5102, 0.4616, 0.5036, 0.6078, 0.4654, 0.6064, 0.4726, 0.4598, 0.4654, 0.6064, 0.4623, 0.7549, 0.4146, 0.7496, 0.4283, 0.609, 0.4283, 0.609, 0.4146, 0.7496, 0.3845, 0.754, 0.389, 0.6033, 0.389, 0.6033, 0.3845, 0.754, 0.3508, 0.7525, 0.3554, 0.6026, 0.3554, 0.6026, 0.3508, 0.7525, 0.3162, 0.7509, 0.3235, 0.6018, 0.3235, 0.6018, 0.3162, 0.7509, 0.2833, 0.7486, 0.2885, 0.6014, 0.5036, 0.6078, 0.4986, 0.7545, 0.4623, 0.7549, 0.4654, 0.6064, 0.4623, 0.7549, 0.4658, 0.9076, 0.422, 0.9136, 0.4146, 0.7496, 0.4146, 0.7496, 0.422, 0.9136, 0.3802, 0.9238, 0.3845, 0.754, 0.3845, 0.754, 0.3802, 0.9238, 0.3406, 0.9211, 0.3508, 0.7525, 0.3508, 0.7525, 0.3406, 0.9211, 0.3026, 0.9165, 0.3162, 0.7509, 0.3162, 0.7509, 0.3026, 0.9165, 0.2624, 0.9043, 0.2833, 0.7486, 0.4986, 0.7545, 0.5102, 0.9116, 0.4658, 0.9076, 0.4623, 0.7549, 0.367, 0.9964, 0.3622, 0.9773, 0.3759, 0.9629, 0.3959, 0.9638, 0.3959, 0.9638, 0.3759, 0.9629, 0.3695, 0.9443, 0.3802, 0.9238, 0.3802, 0.9238, 0.3695, 0.9443, 0.3512, 0.9411, 0.3406, 0.9211, 0.3406, 0.9211, 0.3512, 0.9411, 0.3384, 0.9542, 0.3146, 0.9473, 0.3146, 0.9473, 0.3384, 0.9542, 0.3434, 0.9724, 0.3245, 0.9872, 0.3245, 0.9872, 0.3434, 0.9724, 0.3622, 0.9773, 0.367, 0.9964, 0.3622, 0.9773, 0.3567, 0.9587, 0.3759, 0.9629, 0.3759, 0.9629, 0.3567, 0.9587, 0.3695, 0.9443, 0.3695, 0.9443, 0.3567, 0.9587, 0.3512, 0.9411, 0.3512, 0.9411, 0.3567, 0.9587, 0.3384, 0.9542, 0.3384, 0.9542, 0.3567, 0.9587, 0.3434, 0.9724, 0.3434, 0.9724, 0.3567, 0.9587, 0.3622, 0.9773, 0.4116, 0.4213, 0.3752, 0.4231, 0.3923, 0.3885, 0.3961, 0.4557, 0.3752, 0.4231, 0.4116, 0.4213, 0.3585, 0.4543, 0.3752, 0.4231, 0.3961, 0.4557, 0.338, 0.4248, 0.3752, 0.4231, 0.3585, 0.4543, 0.3552, 0.3928, 0.3752, 0.4231, 0.338, 0.4248, 0.3923, 0.3885, 0.3752, 0.4231, 0.3552, 0.3928, 0.1134, 0.4538, 0.1099, 0.6016, 0.07259, 0.604, 0.07498, 0.4528, 0.07498, 0.4528, 0.07259, 0.604, 0.03462, 0.5983, 0.03617, 0.4516, 0.2621, 0.4604, 0.2454, 0.6067, 0.2129, 0.6053, 0.2237, 0.4567, 0.2237, 0.4567, 0.2129, 0.6053, 0.1828, 0.6043, 0.1875, 0.4547, 0.1875, 0.4547, 0.1828, 0.6043, 0.1486, 0.6031, 0.1513, 0.4545, 0.1513, 0.4545, 0.1486, 0.6031, 0.1099, 0.6016, 0.1134, 0.4538, 0.1099, 0.6016, 0.1015, 0.7516, 0.05515, 0.7431, 0.07259, 0.604, 0.07259, 0.604, 0.05515, 0.7431, 0.02645, 0.7454, 0.03462, 0.5983, 0.2454, 0.6067, 0.2438, 0.7545, 0.2115, 0.7556, 0.2129, 0.6053, 0.2129, 0.6053, 0.2115, 0.7556, 0.1769, 0.7556, 0.1828, 0.6043, 0.1828, 0.6043, 0.1769, 0.7556, 0.1403, 0.754, 0.1486, 0.6031, 0.1486, 0.6031, 0.1403, 0.754, 0.1015, 0.7516, 0.1099, 0.6016, 0.1015, 0.7516, 0.08848, 0.9045, 0.04426, 0.9059, 0.05515, 0.7431, 0.05515, 0.7431, 0.04426, 0.9059, 0.0001618, 0.9121, 0.02645, 0.7454, 0.2438, 0.7545, 0.2621, 0.9224, 0.2185, 0.9309, 0.2115, 0.7556, 0.2115, 0.7556, 0.2185, 0.9309, 0.1744, 0.926, 0.1769, 0.7556, 0.1769, 0.7556, 0.1744, 0.926, 0.1317, 0.9134, 0.1403, 0.754, 0.1403, 0.754, 0.1317, 0.9134, 0.08848, 0.9045, 0.1015, 0.7516, 0.09949, 0.944, 0.1191, 0.9506, 0.1254, 0.9736, 0.1099, 0.9872, 0.1099, 0.9872, 0.1254, 0.9736, 0.1484, 0.9796, 0.1525, 0.9998, 0.1525, 0.9998, 0.1484, 0.9796, 0.1652, 0.9626, 0.1848, 0.9692, 0.1848, 0.9692, 0.1652, 0.9626, 0.1589, 0.9396, 0.1744, 0.926, 0.1744, 0.926, 0.1589, 0.9396, 0.1358, 0.9336, 0.1317, 0.9134, 0.1317, 0.9134, 0.1358, 0.9336, 0.1191, 0.9506, 0.09949, 0.944, 0.1191, 0.9506, 0.1421, 0.9566, 0.1254, 0.9736, 0.1254, 0.9736, 0.1421, 0.9566, 0.1484, 0.9796, 0.1484, 0.9796, 0.1421, 0.9566, 0.1652, 0.9626, 0.1652, 0.9626, 0.1421, 0.9566, 0.1589, 0.9396, 0.1589, 0.9396, 0.1421, 0.9566, 0.1358, 0.9336, 0.1358, 0.9336, 0.1421, 0.9566, 0.1191, 0.9506, 0.1515, 0.391, 0.1695, 0.4226, 0.1309, 0.423, 0.1899, 0.3885, 0.1695, 0.4226, 0.1515, 0.391, 0.2059, 0.4235, 0.1695, 0.4226, 0.1899, 0.3885, 0.1875, 0.4547, 0.1695, 0.4226, 0.2059, 0.4235, 0.1513, 0.4545, 0.1695, 0.4226, 0.1875, 0.4547, 0.1309, 0.423, 0.1695, 0.4226, 0.1513, 0.4545, 0.02509, 0.3154, 0.2912, 0.3111, 0.2928, 0.3752, 0.02414, 0.3881, 0.2931, 0.2378, 0.2934, 0.2197, 0.5856, 0.2039, 0.5865, 0.2275, 0.2913, 0.2924, 0.02539, 0.2908, 0.02427, 0.2228, 0.2931, 0.2378, 0.02539, 0.2908, 0.001332, 0.2923, 0.0001618, 0.2214, 0.02427, 0.2228, 0.02459, 0.1979, 0.2934, 0.2197, 0.2931, 0.2378, 0.02427, 0.2228, 0.02539, 0.2908, 0.2913, 0.2924, 0.2912, 0.3111, 0.02509, 0.3154, 0.5865, 0.2275, 0.5856, 0.2039, 0.839, 0.199, 0.8395, 0.2243, 0.2913, 0.2924, 0.2931, 0.2378, 0.5865, 0.2275, 0.5871, 0.2957, 0.2912, 0.3111, 0.2913, 0.2924, 0.5871, 0.2957, 0.5868, 0.3134, 0.2928, 0.3752, 0.2912, 0.3111, 0.5868, 0.3134, 0.5856, 0.383, 0.8638, 0.2978, 0.8391, 0.292, 0.8395, 0.2243, 0.864, 0.2245, 0.5871, 0.2957, 0.5865, 0.2275, 0.8395, 0.2243, 0.8391, 0.292, 0.5868, 0.3134, 0.5871, 0.2957, 0.8391, 0.292, 0.8448, 0.3164, 0.5856, 0.383, 0.5868, 0.3134, 0.8448, 0.3164, 0.8385, 0.3881, 0.02713, 0.1227, 0.4243, 0.1179, 0.4254, 0.1853, 0.0282, 0.194, 0.4257, 0.03619, 0.4256, 0.01324, 0.8716, 0.0001618, 0.8705, 0.02738, 0.4244, 0.09763, 0.03198, 0.09315, 0.02811, 0.0285, 0.4257, 0.03619, 0.03198, 0.09315, 0.002994, 0.09855, 0.0001618, 0.02822, 0.02811, 0.0285, 0.02794, 0.0001627, 0.4256, 0.01324, 0.4257, 0.03619, 0.02811, 0.0285, 0.03198, 0.09315, 0.4244, 0.09763, 0.4243, 0.1179, 0.02713, 0.1227, 0.9141, 0.09111, 0.8848, 0.09598, 0.8705, 0.02738, 0.8966, 0.01893, 0.4244, 0.09763, 0.4257, 0.03619, 0.8705, 0.02738, 0.8848, 0.09598, 0.4243, 0.1179, 0.4244, 0.09763, 0.8848, 0.09598, 0.8868, 0.1255, 0.4254, 0.1853, 0.4243, 0.1179, 0.8868, 0.1255, 0.871, 0.1976])
me_circle.materials.append(mat_material_001)
me_circle.use_remesh_preserve_volume = False
me_circle.use_remesh_preserve_attributes = False
me_circle.use_mirror_vertex_groups = False
me_circle.update()
me_plane = bpy.data.meshes.new('Plane')
me_plane.from_pydata([(-1.0, -1.0, 0.0), (1.0, -1.0, 0.0), (-1.0, 1.0, 0.0), (1.0, 1.0, 0.0)], [], [(0, 1, 3, 2)])
_uv = me_plane.uv_layers.new(name='UVMap')
_uv.uv.foreach_set('vector', [0.0001, 9.998e-05, 0.9999, 9.998e-05, 0.9999, 0.9999, 9.998e-05, 0.9999])
me_plane.use_remesh_preserve_volume = False
me_plane.use_remesh_preserve_attributes = False
me_plane.use_mirror_vertex_groups = False
me_plane.update()
me_cylinder = bpy.data.meshes.new('Cylinder')
me_cylinder.from_pydata([(0.0, 1.0, -0.5138), (0.0, 1.0, 17.76), (0.866, 0.5, -0.5138), (0.866, 0.5, 17.76), (0.866, -0.5, -0.5138), (0.866, -0.5, 17.76), (-8.742e-08, -1.0, -0.5138), (-8.742e-08, -1.0, 17.76), (-0.866, -0.5, -0.5138), (-0.866, -0.5, 17.76), (-0.866, 0.5, -0.5138), (-0.866, 0.5, 17.76), (5.105e-08, 1.17, -1.232), (1.013, 0.585, -1.232), (1.013, -0.585, -1.232), (-5.123e-08, -1.17, -1.232), (-1.013, -0.585, -1.232), (-1.013, 0.585, -1.232), (2.146e-07, 1.127, 18.75), (0.9764, 0.5637, 18.75), (0.9764, -0.5637, 18.75), (1.16e-07, -1.127, 18.75), (-0.9764, -0.5637, 18.75), (-0.9764, 0.5637, 18.75), (1.315e-06, 1.127, 22.56), (0.9764, 0.5637, 22.56), (0.9764, -0.5637, 22.56), (1.216e-06, -1.127, 22.56), (-0.9764, -0.5637, 22.56), (-0.9764, 0.5637, 22.56), (1.861e-06, 1.005, 23.19), (0.87, 0.5023, 23.19), (0.87, -0.5023, 23.19), (1.773e-06, -1.005, 23.19), (-0.8699, -0.5023, 23.19), (-0.8699, 0.5023, 23.19)], [], [(0, 1, 3, 2), (2, 3, 5, 4), (4, 5, 7, 6), (6, 7, 9, 8), (1, 11, 23, 18), (10, 11, 1, 0), (8, 9, 11, 10), (10, 0, 12, 17), (12, 13, 14, 15, 16, 17), (8, 10, 17, 16), (6, 8, 16, 15), (4, 6, 15, 14), (2, 4, 14, 13), (0, 2, 13, 12), (18, 23, 29, 24), (11, 9, 22, 23), (9, 7, 21, 22), (7, 5, 20, 21), (5, 3, 19, 20), (3, 1, 18, 19), (24, 29, 35, 30), (23, 22, 28, 29), (22, 21, 27, 28), (21, 20, 26, 27), (20, 19, 25, 26), (19, 18, 24, 25), (31, 30, 35, 34, 33, 32), (29, 28, 34, 35), (28, 27, 33, 34), (27, 26, 32, 33), (26, 25, 31, 32), (25, 24, 30, 31)])
me_cylinder.polygons.foreach_set('use_smooth', [True] * 32)
_uv = me_cylinder.uv_layers.new(name='UVMap')
_uv.uv.foreach_set('vector', [0.04815, 0.0316, 0.05076, 0.7942, 0.01073, 0.7929, 0.007535, 0.03654, 0.2549, 0.03661, 0.2532, 0.7929, 0.2129, 0.7944, 0.2149, 0.03204, 0.2149, 0.03204, 0.2129, 0.7944, 0.1723, 0.7949, 0.1738, 0.02981, 0.1738, 0.02981, 0.1723, 0.7949, 0.1316, 0.795, 0.1321, 0.02905, 0.05076, 0.7942, 0.09105, 0.7948, 0.09035, 0.833, 0.04901, 0.8323, 0.09016, 0.02947, 0.09105, 0.7948, 0.05076, 0.7942, 0.04815, 0.0316, 0.1321, 0.02905, 0.1316, 0.795, 0.09105, 0.7948, 0.09016, 0.02947, 0.09016, 0.02947, 0.04815, 0.0316, 0.04572, 0.001798, 0.08994, 6.745e-05, 0.3432, 0.02359, 0.3432, 0.07064, 0.3024, 0.09416, 0.2617, 0.07064, 0.2617, 0.02359, 0.3024, 6.741e-05, 0.1321, 0.02905, 0.09016, 0.02947, 0.08994, 6.745e-05, 0.1329, 6.741e-05, 0.1738, 0.02981, 0.1321, 0.02905, 0.1329, 6.741e-05, 0.1756, 0.001103, 0.2149, 0.03204, 0.1738, 0.02981, 0.1756, 0.001103, 0.2184, 0.00381, 0.2549, 0.03661, 0.2149, 0.03204, 0.2184, 0.00381, 0.2616, 0.01045, 0.04815, 0.0316, 0.007535, 0.03654, 6.741e-05, 0.008426, 0.04572, 0.001798, 0.04901, 0.8323, 0.09035, 0.833, 0.09195, 0.9685, 0.0509, 0.9701, 0.09105, 0.7948, 0.1316, 0.795, 0.1313, 0.8334, 0.09035, 0.833, 0.1316, 0.795, 0.1723, 0.7949, 0.1724, 0.8335, 0.1313, 0.8334, 0.1723, 0.7949, 0.2129, 0.7944, 0.214, 0.8335, 0.1724, 0.8335, 0.2129, 0.7944, 0.2532, 0.7929, 0.2572, 0.8325, 0.214, 0.8335, 0.01073, 0.7929, 0.05076, 0.7942, 0.04901, 0.8323, 0.0068, 0.8306, 0.0509, 0.9701, 0.09195, 0.9685, 0.09278, 0.9931, 0.05295, 0.9951, 0.09035, 0.833, 0.1313, 0.8334, 0.1321, 0.968, 0.09195, 0.9685, 0.1313, 0.8334, 0.1724, 0.8335, 0.1719, 0.9685, 0.1321, 0.968, 0.1724, 0.8335, 0.214, 0.8335, 0.2116, 0.9704, 0.1719, 0.9685, 0.214, 0.8335, 0.2572, 0.8325, 0.2523, 0.9749, 0.2116, 0.9704, 0.0068, 0.8306, 0.04901, 0.8323, 0.0509, 0.9701, 0.007657, 0.974, 0.2967, 0.09429, 0.3317, 0.1145, 0.3317, 0.1549, 0.2967, 0.1751, 0.2617, 0.1549, 0.2617, 0.1145, 0.09195, 0.9685, 0.1321, 0.968, 0.1323, 0.9923, 0.09278, 0.9931, 0.1321, 0.968, 0.1719, 0.9685, 0.1713, 0.9924, 0.1323, 0.9923, 0.1719, 0.9685, 0.2116, 0.9704, 0.2097, 0.9939, 0.1713, 0.9924, 0.2116, 0.9704, 0.2523, 0.9749, 0.2471, 0.9985, 0.2097, 0.9939, 0.007657, 0.974, 0.0509, 0.9701, 0.05295, 0.9951, 0.01281, 0.9999])
me_cylinder.materials.append(mat_hammer_shaft)
me_cylinder.use_remesh_preserve_volume = False
me_cylinder.use_remesh_preserve_attributes = False
me_cylinder.use_mirror_vertex_groups = False
me_cylinder.update()
me_cube_001 = bpy.data.meshes.new('Cube.001')
me_cube_001.from_pydata([(-1.326, -1.326, 20.67), (-1.326, 0.02581, 20.67), (1.326, 0.02581, 20.67), (1.326, -1.326, 20.67), (-1.326, -1.326, 23.33), (-1.326, 0.02581, 23.33), (1.326, 0.02581, 23.33), (1.326, -1.326, 23.33), (-2.005, -2.575, 20.0), (2.005, -2.575, 20.0), (-2.005, -2.575, 24.0), (2.005, -2.575, 24.0), (-2.005, -4.374, 20.0), (2.005, -4.374, 20.0), (-2.005, -4.374, 24.0), (2.005, -4.374, 24.0), (-1.713, -4.506, 20.29), (1.713, -4.506, 20.29), (-1.713, -4.506, 23.71), (1.713, -4.506, 23.71)], [], [(4, 5, 1, 0), (6, 7, 3, 2), (0, 3, 9, 8), (0, 1, 2, 3), (7, 6, 5, 4), (8, 9, 13, 12), (7, 4, 10, 11), (3, 7, 11, 9), (4, 0, 8, 10), (12, 13, 17, 16), (11, 10, 14, 15), (9, 11, 15, 13), (10, 8, 12, 14), (19, 18, 16, 17), (15, 14, 18, 19), (13, 15, 19, 17), (14, 12, 16, 18)])
me_cube_001.polygons.foreach_set('use_smooth', [True] * 17)
_uv = me_cube_001.uv_layers.new(name='UVMap')
_uv.uv.foreach_set('vector', [0.0857, 0.2534, 9.996e-05, 0.168, 0.1675, 9.996e-05, 0.2531, 0.08544, 0.8325, 0.9994, 0.7469, 0.9141, 0.9143, 0.7461, 0.9999, 0.8315, 0.7469, 0.08544, 0.9143, 0.2534, 0.8671, 0.3862, 0.6139, 0.1322, 0.7469, 0.08544, 0.8325, 9.996e-05, 0.9999, 0.168, 0.9143, 0.2534, 0.2531, 0.9141, 0.1675, 0.9994, 0.0001079, 0.8315, 0.08571, 0.7461, 0.6139, 0.1322, 0.8671, 0.3862, 0.7532, 0.4998, 0.5, 0.2458, 0.2531, 0.9141, 0.08571, 0.7461, 0.1329, 0.6134, 0.3861, 0.8673, 0.9143, 0.7461, 0.7469, 0.9141, 0.6139, 0.8673, 0.8671, 0.6133, 0.0857, 0.2534, 0.2531, 0.08544, 0.3861, 0.1322, 0.1329, 0.3862, 0.5, 0.2458, 0.7532, 0.4998, 0.7129, 0.5, 0.5003, 0.2862, 0.3861, 0.8673, 0.1329, 0.6134, 0.2468, 0.4998, 0.5, 0.7537, 0.8671, 0.6133, 0.6139, 0.8673, 0.5, 0.7537, 0.7532, 0.4998, 0.1329, 0.3862, 0.3861, 0.1322, 0.5, 0.2458, 0.2468, 0.4998, 0.4997, 0.7133, 0.2871, 0.4995, 0.5003, 0.2862, 0.7129, 0.5, 0.5, 0.7537, 0.2468, 0.4998, 0.2871, 0.4995, 0.4997, 0.7133, 0.7532, 0.4998, 0.5, 0.7537, 0.4997, 0.7133, 0.7129, 0.5, 0.2468, 0.4998, 0.5, 0.2458, 0.5003, 0.2862, 0.2871, 0.4995])
me_cube_001.materials.append(mat_material_002)
me_cube_001.use_remesh_preserve_volume = False
me_cube_001.use_remesh_preserve_attributes = False
me_cube_001.use_mirror_vertex_groups = False
me_cube_001.update()

# ---- objects
ob_ground_024 = bpy.data.objects.new('ground.024', me_plane_024)
ob_ground_023 = bpy.data.objects.new('ground.023', me_plane_023)
ob_ground_022 = bpy.data.objects.new('ground.022', me_plane_022)
ob_ground_021 = bpy.data.objects.new('ground.021', me_plane_021)
ob_ground_020 = bpy.data.objects.new('ground.020', me_plane_020)
ob_ground_019 = bpy.data.objects.new('ground.019', me_plane_019)
ob_ground_018 = bpy.data.objects.new('ground.018', me_plane_018)
ob_ground_017 = bpy.data.objects.new('ground.017', me_plane_017)
ob_ground_016 = bpy.data.objects.new('ground.016', me_plane_016)
ob_ground_015 = bpy.data.objects.new('ground.015', me_plane_015)
ob_ground_014 = bpy.data.objects.new('ground.014', me_plane_014)
ob_ground_013 = bpy.data.objects.new('ground.013', me_plane_013)
ob_ground_012 = bpy.data.objects.new('ground.012', me_plane_012)
ob_ground_011 = bpy.data.objects.new('ground.011', me_plane_011)
ob_ground_010 = bpy.data.objects.new('ground.010', me_plane_010)
ob_ground_009 = bpy.data.objects.new('ground.009', me_plane_009)
ob_ground_008 = bpy.data.objects.new('ground.008', me_plane_008)
ob_ground_007 = bpy.data.objects.new('ground.007', me_plane_007)
ob_ground_006 = bpy.data.objects.new('ground.006', me_plane_006)
ob_ground_005 = bpy.data.objects.new('ground.005', me_plane_005)
ob_ground_004 = bpy.data.objects.new('ground.004', me_plane_004)
ob_ground_003 = bpy.data.objects.new('ground.003', me_plane_003)
ob_ground_002 = bpy.data.objects.new('ground.002', me_plane_002)
ob_ground_001 = bpy.data.objects.new('ground.001', me_plane_001)
ob_fence_002 = bpy.data.objects.new('fence.002', me_circle_002)
ob_fence_001 = bpy.data.objects.new('fence.001', me_circle_001)
ob_fence = bpy.data.objects.new('fence', me_circle)
ob_ground = bpy.data.objects.new('ground', me_plane)
ob_hammer_shaft = bpy.data.objects.new('hammer_shaft', me_cylinder)
ob_hammer_head = bpy.data.objects.new('hammer_head', me_cube_001)

# ---- transforms, parenting, visibility, modifiers, constraints
ob_ground_024.location = (-2.0, 4.0, 0.0)
ob_ground_024.rotation_euler = (0.0, -0.0, -1.571)
ob_ground_024.lineart.crease_threshold = 0.0
ob_ground_023.location = (-2.0, -4.0, 0.0)
ob_ground_023.lineart.crease_threshold = 0.0
ob_ground_022.location = (-2.0, -2.0, 0.0)
ob_ground_022.lineart.crease_threshold = 0.0
ob_ground_021.location = (-2.0, 2.0, 0.0)
ob_ground_021.lineart.crease_threshold = 0.0
ob_ground_020.location = (-2.0, 0.0, 0.0)
ob_ground_020.lineart.crease_threshold = 0.0
ob_ground_019.location = (6.0, 0.0, 0.0)
ob_ground_019.lineart.crease_threshold = 0.0
ob_ground_018.location = (6.0, 2.0, 0.0)
ob_ground_018.lineart.crease_threshold = 0.0
ob_ground_017.location = (6.0, -2.0, 0.0)
ob_ground_017.lineart.crease_threshold = 0.0
ob_ground_016.location = (6.0, -4.0, 0.0)
ob_ground_016.lineart.crease_threshold = 0.0
ob_ground_015.location = (6.0, 4.0, 0.0)
ob_ground_015.lineart.crease_threshold = 0.0
ob_ground_014.location = (4.0, 4.0, 0.0)
ob_ground_014.lineart.crease_threshold = 0.0
ob_ground_013.location = (4.0, -4.0, 0.0)
ob_ground_013.lineart.crease_threshold = 0.0
ob_ground_012.location = (4.0, -2.0, 0.0)
ob_ground_012.lineart.crease_threshold = 0.0
ob_ground_011.location = (4.0, 2.0, 0.0)
ob_ground_011.lineart.crease_threshold = 0.0
ob_ground_010.location = (4.0, 0.0, 0.0)
ob_ground_010.lineart.crease_threshold = 0.0
ob_ground_009.location = (2.0, 0.0, 0.0)
ob_ground_009.lineart.crease_threshold = 0.0
ob_ground_008.location = (2.0, 2.0, 0.0)
ob_ground_008.lineart.crease_threshold = 0.0
ob_ground_007.location = (2.0, -2.0, 0.0)
ob_ground_007.lineart.crease_threshold = 0.0
ob_ground_006.location = (2.0, -4.0, 0.0)
ob_ground_006.lineart.crease_threshold = 0.0
ob_ground_005.location = (2.0, 4.0, 0.0)
ob_ground_005.lineart.crease_threshold = 0.0
ob_ground_004.location = (0.0, 4.0, 0.0)
ob_ground_004.lineart.crease_threshold = 0.0
ob_ground_003.location = (0.0, -4.0, 0.0)
ob_ground_003.lineart.crease_threshold = 0.0
ob_ground_002.location = (0.0, -2.0, 0.0)
ob_ground_002.lineart.crease_threshold = 0.0
ob_ground_001.location = (0.0, 2.0, 0.0)
ob_ground_001.lineart.crease_threshold = 0.0
ob_fence_002.location = (5.117, -3.043, 0.0)
ob_fence_002.rotation_euler = (0.0, -0.0, -0.6981)
ob_fence_002.lineart.crease_threshold = 0.0
ob_fence_001.location = (5.077, 2.953, 0.0)
ob_fence_001.rotation_euler = (0.0, -0.0, 0.6981)
ob_fence_001.lineart.crease_threshold = 0.0
ob_fence.location = (6.16, 0.0, 0.0)
ob_fence.lineart.crease_threshold = 0.0
ob_ground.location = (0.0, 0.0, 0.0)
ob_ground.lineart.crease_threshold = 0.0
ob_hammer_shaft.location = (0.0, 0.0, 1.0)
ob_hammer_shaft.lineart.crease_threshold = 0.0
ob_hammer_head.location = (0.0, 0.0, 0.1708)
ob_hammer_head.lineart.crease_threshold = 0.0
_m = ob_hammer_head.modifiers.new('Mirror', 'MIRROR')
_m.use_axis = (False, True, False)

# ---- collection membership
col_collection_1.objects.link(ob_ground_024)
col_collection_1.objects.link(ob_ground_023)
col_collection_1.objects.link(ob_ground_022)
col_collection_1.objects.link(ob_ground_021)
col_collection_1.objects.link(ob_ground_020)
col_collection_1.objects.link(ob_ground_019)
col_collection_1.objects.link(ob_ground_018)
col_collection_1.objects.link(ob_ground_017)
col_collection_1.objects.link(ob_ground_016)
col_collection_1.objects.link(ob_ground_015)
col_collection_1.objects.link(ob_ground_014)
col_collection_1.objects.link(ob_ground_013)
col_collection_1.objects.link(ob_ground_012)
col_collection_1.objects.link(ob_ground_011)
col_collection_1.objects.link(ob_ground_010)
col_collection_1.objects.link(ob_ground_009)
col_collection_1.objects.link(ob_ground_008)
col_collection_1.objects.link(ob_ground_007)
col_collection_1.objects.link(ob_ground_006)
col_collection_1.objects.link(ob_ground_005)
col_collection_1.objects.link(ob_ground_004)
col_collection_1.objects.link(ob_ground_003)
col_collection_1.objects.link(ob_ground_002)
col_collection_1.objects.link(ob_ground_001)
col_collection_1.objects.link(ob_fence_002)
col_collection_1.objects.link(ob_fence_001)
col_collection_1.objects.link(ob_fence)
col_collection_1.objects.link(ob_ground)
col_collection_1.objects.link(ob_hammer_shaft)
col_collection_1.objects.link(ob_hammer_head)

# ---- scene / render settings (as saved in the file)
scene.frame_start = 1; scene.frame_end = 250; scene.frame_set(1)
scene.render.engine = 'BLENDER_EEVEE_NEXT'
scene.render.resolution_percentage = 50
scene.render.dither_intensity = 0.0
scene.cycles.use_denoising = False
scene.cycles.samples = 10
scene.cycles.sampling_pattern = 'TABULATED_SOBOL'
scene.cycles.light_sampling_threshold = 0.0
scene.cycles.use_adaptive_sampling = False
scene.cycles.use_light_tree = False
scene.cycles.blur_glossy = 0.0
scene.cycles.pixel_filter_type = 'GAUSSIAN'
scene.cycles.sample_clamp_indirect = 0.0
scene.view_settings.view_transform = 'Standard'
bpy.context.view_layer.update()

# ---- added for rendering (the .blend has no active camera and no usable light): camera, sun
cam_auto = bpy.data.cameras.new('AutoCamera')
cam_auto.lens = 50.0
cam_auto.sensor_width = 36.0
cam_auto.clip_end = 1000.0
ob_auto_camera = bpy.data.objects.new('AutoCamera', cam_auto)
scene.collection.objects.link(ob_auto_camera)
ob_auto_camera.location = (28.1105, -31.3327, 32.8675)
ob_auto_camera.rotation_euler = (1.09748, -7.21219e-08, 0.694738)
scene.camera = ob_auto_camera
light_auto_sun = bpy.data.lights.new('AutoSun', 'SUN')
light_auto_sun.energy = 3.0
light_auto_sun.angle = 0.0523599
ob_auto_sun = bpy.data.objects.new('AutoSun', light_auto_sun)
scene.collection.objects.link(ob_auto_sun)
ob_auto_sun.rotation_euler = (0.872665, 0.174533, 0.523599)
bpy.context.view_layer.update()
